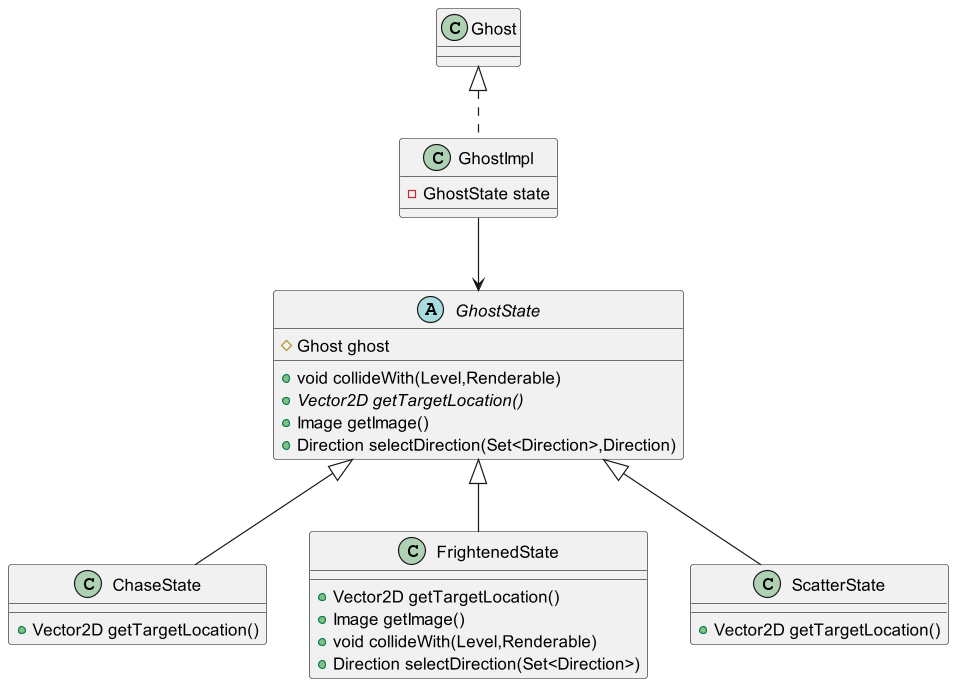

The diagram above was rendered by PlantUML. Its source (embedded in the PNG):
@startuml
class GhostImpl {
- GhostState state
}
class ChaseState {
+ Vector2D getTargetLocation()
}
abstract class GhostState {
# Ghost ghost
+ void collideWith(Level,Renderable)
+ {abstract}Vector2D getTargetLocation()
+ Image getImage()
+ Direction selectDirection(Set<Direction>,Direction)
}
class FrightenedState {
+ Vector2D getTargetLocation()
+ Image getImage()
+ void collideWith(Level,Renderable)
+ Direction selectDirection(Set<Direction>)
}
class ScatterState {
+ Vector2D getTargetLocation()
}


Ghost <|.. GhostImpl

GhostImpl --> GhostState

GhostState <|-- ChaseState
GhostState <|-- FrightenedState
GhostState <|-- ScatterState
@enduml